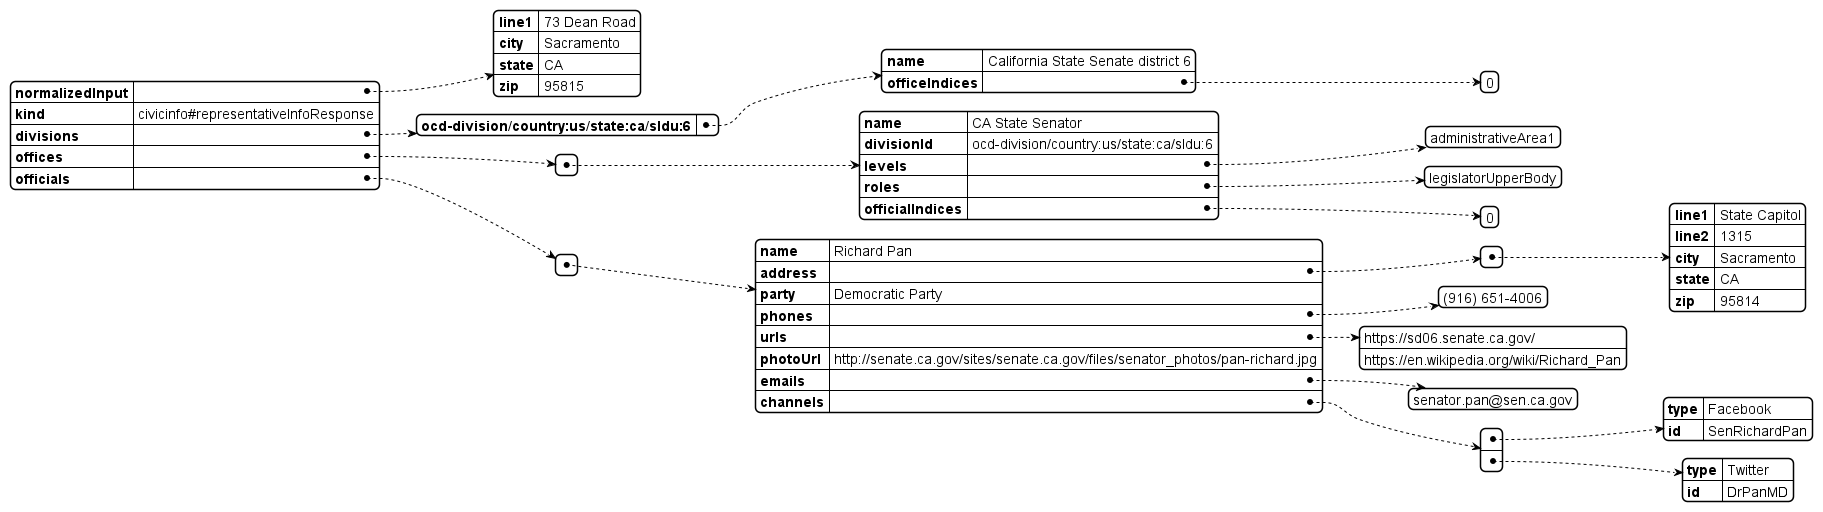

The diagram above was rendered by PlantUML. Its source (embedded in the PNG):
@startjson
{
  "normalizedInput": {
    "line1": "73 Dean Road",
    "city": "Sacramento",
    "state": "CA",
    "zip": "95815"
  },
  "kind": "civicinfo#representativeInfoResponse",
  "divisions": {
    "ocd-division/country:us/state:ca/sldu:6": {
      "name": "California State Senate district 6",
      "officeIndices": [
        0
      ]
    }
  },
  "offices": [
    {
      "name": "CA State Senator",
      "divisionId": "ocd-division/country:us/state:ca/sldu:6",
      "levels": [
        "administrativeArea1"
      ],
      "roles": [
        "legislatorUpperBody"
      ],
      "officialIndices": [
        0
      ]
    }
  ],
  "officials": [
    {
      "name": "Richard Pan",
      "address": [
        {
          "line1": "State Capitol",
          "line2": "1315",
          "city": "Sacramento",
          "state": "CA",
          "zip": "95814"
        }
      ],
      "party": "Democratic Party",
      "phones": [
        "(916) 651-4006"
      ],
      "urls": [
        "https://sd06.senate.ca.gov/",
        "https://en.wikipedia.org/wiki/Richard_Pan"
      ],
      "photoUrl": "http://senate.ca.gov/sites/senate.ca.gov/files/senator_photos/pan-richard.jpg",
      "emails": [
        "senator.pan@sen.ca.gov"
      ],
      "channels": [
        {
          "type": "Facebook",
          "id": "SenRichardPan"
        },
        {
          "type": "Twitter",
          "id": "DrPanMD"
        }
      ]
    }
  ]
}
@endjson